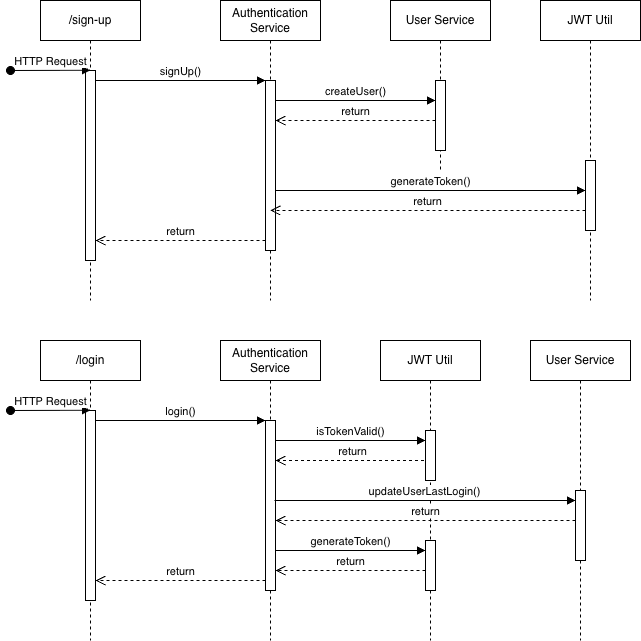

The diagram above was exported from draw.io. Its source (the exported page's mxGraphModel, read from the mxfile embedded in the PNG):
<mxGraphModel dx="987" dy="659" grid="1" gridSize="10" guides="1" tooltips="1" connect="1" arrows="1" fold="1" page="1" pageScale="1" pageWidth="850" pageHeight="1100" math="0" shadow="0">
  <root>
    <mxCell id="0" />
    <mxCell id="1" parent="0" />
    <mxCell id="aM9ryv3xv72pqoxQDRHE-1" value="/sign-up" style="shape=umlLifeline;perimeter=lifelinePerimeter;whiteSpace=wrap;html=1;container=0;dropTarget=0;collapsible=0;recursiveResize=0;outlineConnect=0;portConstraint=eastwest;newEdgeStyle={&quot;edgeStyle&quot;:&quot;elbowEdgeStyle&quot;,&quot;elbow&quot;:&quot;vertical&quot;,&quot;curved&quot;:0,&quot;rounded&quot;:0};" parent="1" vertex="1">
      <mxGeometry x="40" y="40" width="100" height="300" as="geometry" />
    </mxCell>
    <mxCell id="aM9ryv3xv72pqoxQDRHE-2" value="" style="html=1;points=[];perimeter=orthogonalPerimeter;outlineConnect=0;targetShapes=umlLifeline;portConstraint=eastwest;newEdgeStyle={&quot;edgeStyle&quot;:&quot;elbowEdgeStyle&quot;,&quot;elbow&quot;:&quot;vertical&quot;,&quot;curved&quot;:0,&quot;rounded&quot;:0};" parent="aM9ryv3xv72pqoxQDRHE-1" vertex="1">
      <mxGeometry x="45" y="70" width="10" height="190" as="geometry" />
    </mxCell>
    <mxCell id="aM9ryv3xv72pqoxQDRHE-3" value="HTTP Request" style="html=1;verticalAlign=bottom;startArrow=oval;endArrow=block;startSize=8;edgeStyle=elbowEdgeStyle;elbow=vertical;curved=0;rounded=0;" parent="aM9ryv3xv72pqoxQDRHE-1" target="aM9ryv3xv72pqoxQDRHE-2" edge="1">
      <mxGeometry relative="1" as="geometry">
        <mxPoint x="-30" y="70" as="sourcePoint" />
      </mxGeometry>
    </mxCell>
    <mxCell id="aM9ryv3xv72pqoxQDRHE-5" value="Authentication Service" style="shape=umlLifeline;perimeter=lifelinePerimeter;whiteSpace=wrap;html=1;container=0;dropTarget=0;collapsible=0;recursiveResize=0;outlineConnect=0;portConstraint=eastwest;newEdgeStyle={&quot;edgeStyle&quot;:&quot;elbowEdgeStyle&quot;,&quot;elbow&quot;:&quot;vertical&quot;,&quot;curved&quot;:0,&quot;rounded&quot;:0};" parent="1" vertex="1">
      <mxGeometry x="220" y="40" width="100" height="300" as="geometry" />
    </mxCell>
    <mxCell id="aM9ryv3xv72pqoxQDRHE-6" value="" style="html=1;points=[];perimeter=orthogonalPerimeter;outlineConnect=0;targetShapes=umlLifeline;portConstraint=eastwest;newEdgeStyle={&quot;edgeStyle&quot;:&quot;elbowEdgeStyle&quot;,&quot;elbow&quot;:&quot;vertical&quot;,&quot;curved&quot;:0,&quot;rounded&quot;:0};" parent="aM9ryv3xv72pqoxQDRHE-5" vertex="1">
      <mxGeometry x="45" y="80" width="10" height="170" as="geometry" />
    </mxCell>
    <mxCell id="aM9ryv3xv72pqoxQDRHE-7" value="signUp()" style="html=1;verticalAlign=bottom;endArrow=block;edgeStyle=elbowEdgeStyle;elbow=horizontal;curved=0;rounded=0;" parent="1" source="aM9ryv3xv72pqoxQDRHE-2" target="aM9ryv3xv72pqoxQDRHE-6" edge="1">
      <mxGeometry relative="1" as="geometry">
        <mxPoint x="195" y="130" as="sourcePoint" />
        <Array as="points">
          <mxPoint x="180" y="120" />
        </Array>
        <mxPoint as="offset" />
      </mxGeometry>
    </mxCell>
    <mxCell id="aM9ryv3xv72pqoxQDRHE-8" value="return" style="html=1;verticalAlign=bottom;endArrow=open;dashed=1;endSize=8;edgeStyle=elbowEdgeStyle;elbow=vertical;curved=0;rounded=0;" parent="1" source="aM9ryv3xv72pqoxQDRHE-6" target="aM9ryv3xv72pqoxQDRHE-2" edge="1">
      <mxGeometry relative="1" as="geometry">
        <mxPoint x="195" y="205" as="targetPoint" />
        <Array as="points">
          <mxPoint x="190" y="280" />
        </Array>
      </mxGeometry>
    </mxCell>
    <mxCell id="cBUvkmg2DcV0r8CSNL-V-1" value="User Service" style="shape=umlLifeline;perimeter=lifelinePerimeter;whiteSpace=wrap;html=1;container=0;dropTarget=0;collapsible=0;recursiveResize=0;outlineConnect=0;portConstraint=eastwest;newEdgeStyle={&quot;edgeStyle&quot;:&quot;elbowEdgeStyle&quot;,&quot;elbow&quot;:&quot;vertical&quot;,&quot;curved&quot;:0,&quot;rounded&quot;:0};" vertex="1" parent="1">
      <mxGeometry x="390" y="40" width="100" height="170" as="geometry" />
    </mxCell>
    <mxCell id="cBUvkmg2DcV0r8CSNL-V-2" value="" style="html=1;points=[];perimeter=orthogonalPerimeter;outlineConnect=0;targetShapes=umlLifeline;portConstraint=eastwest;newEdgeStyle={&quot;edgeStyle&quot;:&quot;elbowEdgeStyle&quot;,&quot;elbow&quot;:&quot;vertical&quot;,&quot;curved&quot;:0,&quot;rounded&quot;:0};" vertex="1" parent="cBUvkmg2DcV0r8CSNL-V-1">
      <mxGeometry x="45" y="80" width="10" height="70" as="geometry" />
    </mxCell>
    <mxCell id="cBUvkmg2DcV0r8CSNL-V-3" value="createUser()" style="html=1;verticalAlign=bottom;endArrow=block;edgeStyle=elbowEdgeStyle;elbow=horizontal;curved=0;rounded=0;" edge="1" parent="1" source="aM9ryv3xv72pqoxQDRHE-6" target="cBUvkmg2DcV0r8CSNL-V-2">
      <mxGeometry relative="1" as="geometry">
        <mxPoint x="280" y="141" as="sourcePoint" />
        <Array as="points">
          <mxPoint x="365" y="140" />
        </Array>
        <mxPoint x="430" y="140" as="targetPoint" />
        <mxPoint as="offset" />
      </mxGeometry>
    </mxCell>
    <mxCell id="cBUvkmg2DcV0r8CSNL-V-4" value="return" style="html=1;verticalAlign=bottom;endArrow=open;dashed=1;endSize=8;edgeStyle=elbowEdgeStyle;elbow=vertical;curved=0;rounded=0;" edge="1" parent="1" source="cBUvkmg2DcV0r8CSNL-V-2" target="aM9ryv3xv72pqoxQDRHE-6">
      <mxGeometry relative="1" as="geometry">
        <mxPoint x="270" y="160" as="targetPoint" />
        <Array as="points">
          <mxPoint x="365" y="160" />
        </Array>
        <mxPoint x="420" y="160" as="sourcePoint" />
      </mxGeometry>
    </mxCell>
    <mxCell id="cBUvkmg2DcV0r8CSNL-V-5" value="JWT Util" style="shape=umlLifeline;perimeter=lifelinePerimeter;whiteSpace=wrap;html=1;container=0;dropTarget=0;collapsible=0;recursiveResize=0;outlineConnect=0;portConstraint=eastwest;newEdgeStyle={&quot;edgeStyle&quot;:&quot;elbowEdgeStyle&quot;,&quot;elbow&quot;:&quot;vertical&quot;,&quot;curved&quot;:0,&quot;rounded&quot;:0};" vertex="1" parent="1">
      <mxGeometry x="540" y="40" width="100" height="300" as="geometry" />
    </mxCell>
    <mxCell id="cBUvkmg2DcV0r8CSNL-V-6" value="" style="html=1;points=[];perimeter=orthogonalPerimeter;outlineConnect=0;targetShapes=umlLifeline;portConstraint=eastwest;newEdgeStyle={&quot;edgeStyle&quot;:&quot;elbowEdgeStyle&quot;,&quot;elbow&quot;:&quot;vertical&quot;,&quot;curved&quot;:0,&quot;rounded&quot;:0};" vertex="1" parent="cBUvkmg2DcV0r8CSNL-V-5">
      <mxGeometry x="45" y="160" width="10" height="70" as="geometry" />
    </mxCell>
    <mxCell id="cBUvkmg2DcV0r8CSNL-V-7" value="generateToken()" style="html=1;verticalAlign=bottom;endArrow=block;edgeStyle=elbowEdgeStyle;elbow=horizontal;curved=0;rounded=0;" edge="1" parent="1" source="aM9ryv3xv72pqoxQDRHE-6" target="cBUvkmg2DcV0r8CSNL-V-6">
      <mxGeometry relative="1" as="geometry">
        <mxPoint x="280" y="230" as="sourcePoint" />
        <Array as="points">
          <mxPoint x="370" y="230" />
        </Array>
        <mxPoint x="580" y="230" as="targetPoint" />
        <mxPoint as="offset" />
      </mxGeometry>
    </mxCell>
    <mxCell id="cBUvkmg2DcV0r8CSNL-V-8" value="return" style="html=1;verticalAlign=bottom;endArrow=open;dashed=1;endSize=8;edgeStyle=elbowEdgeStyle;elbow=vertical;curved=0;rounded=0;" edge="1" parent="1" source="cBUvkmg2DcV0r8CSNL-V-6" target="aM9ryv3xv72pqoxQDRHE-5">
      <mxGeometry relative="1" as="geometry">
        <mxPoint x="420" y="250" as="targetPoint" />
        <Array as="points">
          <mxPoint x="510" y="250" />
        </Array>
        <mxPoint x="580" y="250" as="sourcePoint" />
      </mxGeometry>
    </mxCell>
    <mxCell id="cBUvkmg2DcV0r8CSNL-V-9" value="/login" style="shape=umlLifeline;perimeter=lifelinePerimeter;whiteSpace=wrap;html=1;container=0;dropTarget=0;collapsible=0;recursiveResize=0;outlineConnect=0;portConstraint=eastwest;newEdgeStyle={&quot;edgeStyle&quot;:&quot;elbowEdgeStyle&quot;,&quot;elbow&quot;:&quot;vertical&quot;,&quot;curved&quot;:0,&quot;rounded&quot;:0};" vertex="1" parent="1">
      <mxGeometry x="40" y="380" width="100" height="300" as="geometry" />
    </mxCell>
    <mxCell id="cBUvkmg2DcV0r8CSNL-V-10" value="" style="html=1;points=[];perimeter=orthogonalPerimeter;outlineConnect=0;targetShapes=umlLifeline;portConstraint=eastwest;newEdgeStyle={&quot;edgeStyle&quot;:&quot;elbowEdgeStyle&quot;,&quot;elbow&quot;:&quot;vertical&quot;,&quot;curved&quot;:0,&quot;rounded&quot;:0};" vertex="1" parent="cBUvkmg2DcV0r8CSNL-V-9">
      <mxGeometry x="45" y="70" width="10" height="190" as="geometry" />
    </mxCell>
    <mxCell id="cBUvkmg2DcV0r8CSNL-V-11" value="HTTP Request" style="html=1;verticalAlign=bottom;startArrow=oval;endArrow=block;startSize=8;edgeStyle=elbowEdgeStyle;elbow=vertical;curved=0;rounded=0;" edge="1" parent="cBUvkmg2DcV0r8CSNL-V-9" target="cBUvkmg2DcV0r8CSNL-V-10">
      <mxGeometry relative="1" as="geometry">
        <mxPoint x="-30" y="70" as="sourcePoint" />
      </mxGeometry>
    </mxCell>
    <mxCell id="cBUvkmg2DcV0r8CSNL-V-12" value="Authentication Service" style="shape=umlLifeline;perimeter=lifelinePerimeter;whiteSpace=wrap;html=1;container=0;dropTarget=0;collapsible=0;recursiveResize=0;outlineConnect=0;portConstraint=eastwest;newEdgeStyle={&quot;edgeStyle&quot;:&quot;elbowEdgeStyle&quot;,&quot;elbow&quot;:&quot;vertical&quot;,&quot;curved&quot;:0,&quot;rounded&quot;:0};" vertex="1" parent="1">
      <mxGeometry x="220" y="380" width="100" height="300" as="geometry" />
    </mxCell>
    <mxCell id="cBUvkmg2DcV0r8CSNL-V-13" value="" style="html=1;points=[];perimeter=orthogonalPerimeter;outlineConnect=0;targetShapes=umlLifeline;portConstraint=eastwest;newEdgeStyle={&quot;edgeStyle&quot;:&quot;elbowEdgeStyle&quot;,&quot;elbow&quot;:&quot;vertical&quot;,&quot;curved&quot;:0,&quot;rounded&quot;:0};" vertex="1" parent="cBUvkmg2DcV0r8CSNL-V-12">
      <mxGeometry x="45" y="80" width="10" height="170" as="geometry" />
    </mxCell>
    <mxCell id="cBUvkmg2DcV0r8CSNL-V-14" value="login()" style="html=1;verticalAlign=bottom;endArrow=block;edgeStyle=elbowEdgeStyle;elbow=horizontal;curved=0;rounded=0;" edge="1" parent="1" source="cBUvkmg2DcV0r8CSNL-V-10" target="cBUvkmg2DcV0r8CSNL-V-13">
      <mxGeometry relative="1" as="geometry">
        <mxPoint x="195" y="470" as="sourcePoint" />
        <Array as="points">
          <mxPoint x="180" y="460" />
        </Array>
        <mxPoint as="offset" />
      </mxGeometry>
    </mxCell>
    <mxCell id="cBUvkmg2DcV0r8CSNL-V-15" value="return" style="html=1;verticalAlign=bottom;endArrow=open;dashed=1;endSize=8;edgeStyle=elbowEdgeStyle;elbow=vertical;curved=0;rounded=0;" edge="1" parent="1" source="cBUvkmg2DcV0r8CSNL-V-13" target="cBUvkmg2DcV0r8CSNL-V-10">
      <mxGeometry relative="1" as="geometry">
        <mxPoint x="195" y="545" as="targetPoint" />
        <Array as="points">
          <mxPoint x="190" y="620" />
        </Array>
      </mxGeometry>
    </mxCell>
    <mxCell id="cBUvkmg2DcV0r8CSNL-V-16" value="User Service" style="shape=umlLifeline;perimeter=lifelinePerimeter;whiteSpace=wrap;html=1;container=0;dropTarget=0;collapsible=0;recursiveResize=0;outlineConnect=0;portConstraint=eastwest;newEdgeStyle={&quot;edgeStyle&quot;:&quot;elbowEdgeStyle&quot;,&quot;elbow&quot;:&quot;vertical&quot;,&quot;curved&quot;:0,&quot;rounded&quot;:0};" vertex="1" parent="1">
      <mxGeometry x="530" y="380" width="100" height="300" as="geometry" />
    </mxCell>
    <mxCell id="cBUvkmg2DcV0r8CSNL-V-17" value="" style="html=1;points=[];perimeter=orthogonalPerimeter;outlineConnect=0;targetShapes=umlLifeline;portConstraint=eastwest;newEdgeStyle={&quot;edgeStyle&quot;:&quot;elbowEdgeStyle&quot;,&quot;elbow&quot;:&quot;vertical&quot;,&quot;curved&quot;:0,&quot;rounded&quot;:0};" vertex="1" parent="cBUvkmg2DcV0r8CSNL-V-16">
      <mxGeometry x="45" y="150" width="10" height="70" as="geometry" />
    </mxCell>
    <mxCell id="cBUvkmg2DcV0r8CSNL-V-18" value="isTokenValid()" style="html=1;verticalAlign=bottom;endArrow=block;edgeStyle=elbowEdgeStyle;elbow=horizontal;curved=0;rounded=0;" edge="1" parent="1" source="cBUvkmg2DcV0r8CSNL-V-13" target="cBUvkmg2DcV0r8CSNL-V-21">
      <mxGeometry x="0.0027" relative="1" as="geometry">
        <mxPoint x="280" y="481" as="sourcePoint" />
        <Array as="points">
          <mxPoint x="365" y="480" />
        </Array>
        <mxPoint x="400" y="480" as="targetPoint" />
        <mxPoint as="offset" />
      </mxGeometry>
    </mxCell>
    <mxCell id="cBUvkmg2DcV0r8CSNL-V-19" value="return" style="html=1;verticalAlign=bottom;endArrow=open;dashed=1;endSize=8;edgeStyle=elbowEdgeStyle;elbow=vertical;curved=0;rounded=0;" edge="1" parent="1" source="cBUvkmg2DcV0r8CSNL-V-20" target="cBUvkmg2DcV0r8CSNL-V-13">
      <mxGeometry x="-0.0006" relative="1" as="geometry">
        <mxPoint x="270" y="500" as="targetPoint" />
        <Array as="points">
          <mxPoint x="365" y="500" />
        </Array>
        <mxPoint x="420" y="500" as="sourcePoint" />
        <mxPoint as="offset" />
      </mxGeometry>
    </mxCell>
    <mxCell id="cBUvkmg2DcV0r8CSNL-V-20" value="JWT Util" style="shape=umlLifeline;perimeter=lifelinePerimeter;whiteSpace=wrap;html=1;container=0;dropTarget=0;collapsible=0;recursiveResize=0;outlineConnect=0;portConstraint=eastwest;newEdgeStyle={&quot;edgeStyle&quot;:&quot;elbowEdgeStyle&quot;,&quot;elbow&quot;:&quot;vertical&quot;,&quot;curved&quot;:0,&quot;rounded&quot;:0};" vertex="1" parent="1">
      <mxGeometry x="380" y="380" width="100" height="300" as="geometry" />
    </mxCell>
    <mxCell id="cBUvkmg2DcV0r8CSNL-V-21" value="" style="html=1;points=[];perimeter=orthogonalPerimeter;outlineConnect=0;targetShapes=umlLifeline;portConstraint=eastwest;newEdgeStyle={&quot;edgeStyle&quot;:&quot;elbowEdgeStyle&quot;,&quot;elbow&quot;:&quot;vertical&quot;,&quot;curved&quot;:0,&quot;rounded&quot;:0};" vertex="1" parent="cBUvkmg2DcV0r8CSNL-V-20">
      <mxGeometry x="45" y="90" width="10" height="50" as="geometry" />
    </mxCell>
    <mxCell id="cBUvkmg2DcV0r8CSNL-V-27" value="" style="html=1;points=[];perimeter=orthogonalPerimeter;outlineConnect=0;targetShapes=umlLifeline;portConstraint=eastwest;newEdgeStyle={&quot;edgeStyle&quot;:&quot;elbowEdgeStyle&quot;,&quot;elbow&quot;:&quot;vertical&quot;,&quot;curved&quot;:0,&quot;rounded&quot;:0};" vertex="1" parent="cBUvkmg2DcV0r8CSNL-V-20">
      <mxGeometry x="45" y="200" width="10" height="50" as="geometry" />
    </mxCell>
    <mxCell id="cBUvkmg2DcV0r8CSNL-V-22" value="updateUserLastLogin()" style="html=1;verticalAlign=bottom;endArrow=block;edgeStyle=elbowEdgeStyle;elbow=horizontal;curved=0;rounded=0;" edge="1" parent="1" target="cBUvkmg2DcV0r8CSNL-V-17">
      <mxGeometry x="-0.0033" relative="1" as="geometry">
        <mxPoint x="274" y="540" as="sourcePoint" />
        <Array as="points">
          <mxPoint x="365" y="540" />
        </Array>
        <mxPoint x="424.5" y="540" as="targetPoint" />
        <mxPoint as="offset" />
      </mxGeometry>
    </mxCell>
    <mxCell id="cBUvkmg2DcV0r8CSNL-V-26" value="return" style="html=1;verticalAlign=bottom;endArrow=open;dashed=1;endSize=8;edgeStyle=elbowEdgeStyle;elbow=vertical;curved=0;rounded=0;" edge="1" parent="1" source="cBUvkmg2DcV0r8CSNL-V-17" target="cBUvkmg2DcV0r8CSNL-V-13">
      <mxGeometry relative="1" as="geometry">
        <mxPoint x="352.5" y="560" as="targetPoint" />
        <Array as="points">
          <mxPoint x="442.5" y="560" />
        </Array>
        <mxPoint x="507.5" y="560" as="sourcePoint" />
      </mxGeometry>
    </mxCell>
    <mxCell id="cBUvkmg2DcV0r8CSNL-V-28" value="generateToken()" style="html=1;verticalAlign=bottom;endArrow=block;edgeStyle=elbowEdgeStyle;elbow=horizontal;curved=0;rounded=0;" edge="1" parent="1">
      <mxGeometry x="0.0027" relative="1" as="geometry">
        <mxPoint x="275" y="590" as="sourcePoint" />
        <Array as="points">
          <mxPoint x="365" y="590" />
        </Array>
        <mxPoint x="425" y="590" as="targetPoint" />
        <mxPoint as="offset" />
      </mxGeometry>
    </mxCell>
    <mxCell id="cBUvkmg2DcV0r8CSNL-V-29" value="return" style="html=1;verticalAlign=bottom;endArrow=open;dashed=1;endSize=8;edgeStyle=elbowEdgeStyle;elbow=vertical;curved=0;rounded=0;" edge="1" parent="1" target="cBUvkmg2DcV0r8CSNL-V-13">
      <mxGeometry x="-0.0006" relative="1" as="geometry">
        <mxPoint x="310" y="610" as="targetPoint" />
        <Array as="points">
          <mxPoint x="360" y="610" />
        </Array>
        <mxPoint x="425" y="610" as="sourcePoint" />
        <mxPoint as="offset" />
      </mxGeometry>
    </mxCell>
  </root>
</mxGraphModel>